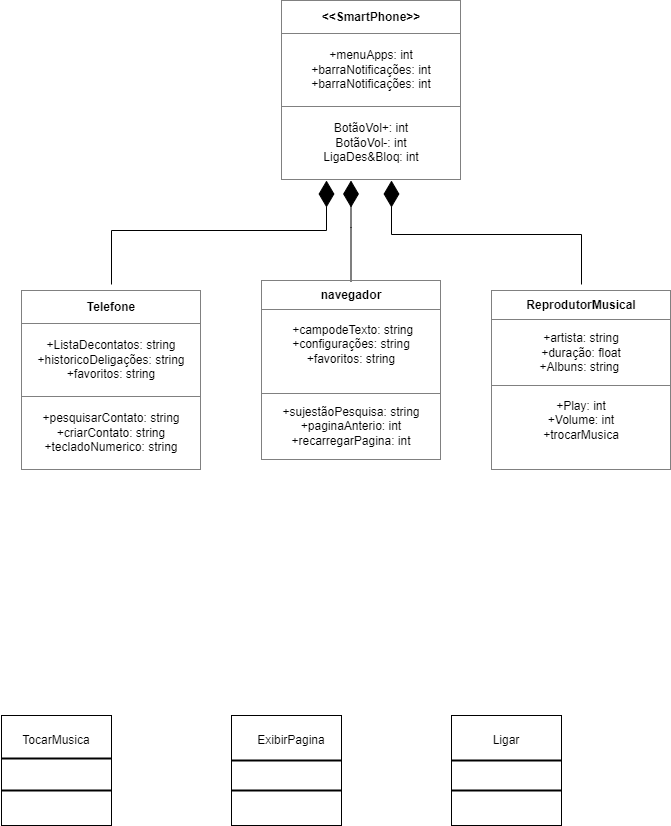

The diagram above was exported from draw.io. Its source (the exported page's mxGraphModel, read from the mxfile embedded in the PNG):
<mxGraphModel dx="1050" dy="1734" grid="1" gridSize="10" guides="1" tooltips="1" connect="1" arrows="1" fold="1" page="1" pageScale="1" pageWidth="827" pageHeight="1169" math="0" shadow="0">
  <root>
    <mxCell id="0" />
    <mxCell id="1" parent="0" />
    <mxCell id="AQ3eEKEUHhNJNvu8NJzP-26" value="" style="whiteSpace=wrap;html=1;aspect=fixed;" parent="1" vertex="1">
      <mxGeometry x="70" y="665" width="110" height="110" as="geometry" />
    </mxCell>
    <mxCell id="AQ3eEKEUHhNJNvu8NJzP-27" value="" style="whiteSpace=wrap;html=1;aspect=fixed;" parent="1" vertex="1">
      <mxGeometry x="300" y="665" width="110" height="110" as="geometry" />
    </mxCell>
    <mxCell id="AQ3eEKEUHhNJNvu8NJzP-28" value="" style="whiteSpace=wrap;html=1;aspect=fixed;" parent="1" vertex="1">
      <mxGeometry x="520" y="665" width="110" height="110" as="geometry" />
    </mxCell>
    <mxCell id="AQ3eEKEUHhNJNvu8NJzP-29" value="" style="line;strokeWidth=2;html=1;" parent="1" vertex="1">
      <mxGeometry x="70" y="703" width="110" height="10" as="geometry" />
    </mxCell>
    <mxCell id="AQ3eEKEUHhNJNvu8NJzP-30" value="" style="line;strokeWidth=2;html=1;" parent="1" vertex="1">
      <mxGeometry x="300" y="705" width="110" height="10" as="geometry" />
    </mxCell>
    <mxCell id="AQ3eEKEUHhNJNvu8NJzP-31" value="" style="line;strokeWidth=2;html=1;" parent="1" vertex="1">
      <mxGeometry x="520" y="705" width="110" height="10" as="geometry" />
    </mxCell>
    <mxCell id="AQ3eEKEUHhNJNvu8NJzP-32" value="TocarMusica" style="text;html=1;align=center;verticalAlign=middle;whiteSpace=wrap;rounded=0;" parent="1" vertex="1">
      <mxGeometry x="95" y="675" width="60" height="30" as="geometry" />
    </mxCell>
    <mxCell id="AQ3eEKEUHhNJNvu8NJzP-33" value="ExibirPagina" style="text;html=1;align=center;verticalAlign=middle;whiteSpace=wrap;rounded=0;" parent="1" vertex="1">
      <mxGeometry x="330" y="675" width="60" height="30" as="geometry" />
    </mxCell>
    <mxCell id="AQ3eEKEUHhNJNvu8NJzP-34" value="Ligar" style="text;html=1;align=center;verticalAlign=middle;whiteSpace=wrap;rounded=0;" parent="1" vertex="1">
      <mxGeometry x="545" y="675" width="60" height="30" as="geometry" />
    </mxCell>
    <mxCell id="AQ3eEKEUHhNJNvu8NJzP-38" value="" style="line;strokeWidth=2;html=1;" parent="1" vertex="1">
      <mxGeometry x="520" y="735" width="110" height="10" as="geometry" />
    </mxCell>
    <mxCell id="AQ3eEKEUHhNJNvu8NJzP-39" value="" style="line;strokeWidth=2;html=1;" parent="1" vertex="1">
      <mxGeometry x="70" y="735" width="110" height="10" as="geometry" />
    </mxCell>
    <mxCell id="AQ3eEKEUHhNJNvu8NJzP-40" value="" style="line;strokeWidth=2;html=1;" parent="1" vertex="1">
      <mxGeometry x="300" y="735" width="110" height="10" as="geometry" />
    </mxCell>
    <mxCell id="AQ3eEKEUHhNJNvu8NJzP-98" value="" style="endArrow=diamondThin;endFill=1;endSize=24;html=1;rounded=0;exitX=0.5;exitY=0;exitDx=0;exitDy=0;" parent="1" edge="1">
      <mxGeometry width="160" relative="1" as="geometry">
        <mxPoint x="180" y="234" as="sourcePoint" />
        <mxPoint x="395" y="130" as="targetPoint" />
        <Array as="points">
          <mxPoint x="180" y="180" />
          <mxPoint x="395" y="180" />
        </Array>
      </mxGeometry>
    </mxCell>
    <mxCell id="AQ3eEKEUHhNJNvu8NJzP-99" value="" style="endArrow=diamondThin;endFill=1;endSize=24;html=1;rounded=0;exitX=0.5;exitY=0;exitDx=0;exitDy=0;" parent="1" edge="1">
      <mxGeometry width="160" relative="1" as="geometry">
        <mxPoint x="419.5" y="231" as="sourcePoint" />
        <mxPoint x="419.5" y="130" as="targetPoint" />
        <Array as="points">
          <mxPoint x="419.5" y="177" />
        </Array>
      </mxGeometry>
    </mxCell>
    <mxCell id="AQ3eEKEUHhNJNvu8NJzP-100" value="" style="endArrow=diamondThin;endFill=1;endSize=24;html=1;rounded=0;exitX=0.5;exitY=0;exitDx=0;exitDy=0;" parent="1" edge="1">
      <mxGeometry width="160" relative="1" as="geometry">
        <mxPoint x="650" y="234" as="sourcePoint" />
        <mxPoint x="460" y="130" as="targetPoint" />
        <Array as="points">
          <mxPoint x="650" y="184" />
          <mxPoint x="460" y="184" />
        </Array>
      </mxGeometry>
    </mxCell>
    <mxCell id="hWXKPgqp5Adsqg9P3pbZ-9" value="&lt;table border=&quot;1&quot; width=&quot;100%&quot; height=&quot;100%&quot; cellpadding=&quot;4&quot; style=&quot;width:100%;height:100%;border-collapse:collapse;&quot;&gt;&lt;tbody&gt;&lt;tr&gt;&lt;th align=&quot;center&quot;&gt;Telefone&lt;/th&gt;&lt;/tr&gt;&lt;tr&gt;&lt;td align=&quot;center&quot;&gt;+ListaDecontatos: string&lt;br&gt;+historicoDeligações: string&lt;br&gt;+favoritos: string&lt;/td&gt;&lt;/tr&gt;&lt;tr&gt;&lt;td align=&quot;center&quot;&gt;+pesquisarContato: string&lt;br&gt;+criarContato: string&lt;br&gt;+tecladoNumerico: string&lt;/td&gt;&lt;/tr&gt;&lt;/tbody&gt;&lt;/table&gt;" style="text;html=1;whiteSpace=wrap;strokeColor=none;fillColor=none;overflow=fill;" vertex="1" parent="1">
      <mxGeometry x="90" y="240" width="180" height="180" as="geometry" />
    </mxCell>
    <mxCell id="hWXKPgqp5Adsqg9P3pbZ-10" value="&lt;table border=&quot;1&quot; width=&quot;100%&quot; height=&quot;100%&quot; cellpadding=&quot;4&quot; style=&quot;width:100%;height:100%;border-collapse:collapse;&quot;&gt;&lt;tbody&gt;&lt;tr&gt;&lt;th align=&quot;center&quot;&gt;ReprodutorMusical&lt;/th&gt;&lt;/tr&gt;&lt;tr&gt;&lt;td align=&quot;center&quot;&gt;+artista: string&lt;br&gt;+duração: float&lt;br&gt;+Albuns: string&amp;nbsp;&lt;/td&gt;&lt;/tr&gt;&lt;tr&gt;&lt;td align=&quot;center&quot;&gt;+Play: int&lt;br&gt;+Volume: int&lt;br&gt;+trocarMusica&lt;br&gt;&lt;br&gt;&lt;/td&gt;&lt;/tr&gt;&lt;/tbody&gt;&lt;/table&gt;" style="text;html=1;whiteSpace=wrap;strokeColor=none;fillColor=none;overflow=fill;" vertex="1" parent="1">
      <mxGeometry x="560" y="240" width="180" height="180" as="geometry" />
    </mxCell>
    <mxCell id="hWXKPgqp5Adsqg9P3pbZ-11" value="&lt;table border=&quot;1&quot; width=&quot;100%&quot; height=&quot;100%&quot; cellpadding=&quot;4&quot; style=&quot;width:100%;height:100%;border-collapse:collapse;&quot;&gt;&lt;tbody&gt;&lt;tr&gt;&lt;th align=&quot;center&quot;&gt;navegador&lt;/th&gt;&lt;/tr&gt;&lt;tr&gt;&lt;td align=&quot;center&quot;&gt;&amp;nbsp;+campodeTexto: string&lt;br&gt;+configurações: string&lt;br&gt;+favoritos: string&lt;br&gt;&lt;br&gt;&lt;/td&gt;&lt;/tr&gt;&lt;tr&gt;&lt;td align=&quot;center&quot;&gt;+sujestãoPesquisa: string&lt;br&gt;+paginaAnterio: int&lt;br&gt;+recarregarPagina: int&lt;/td&gt;&lt;/tr&gt;&lt;/tbody&gt;&lt;/table&gt;" style="text;html=1;whiteSpace=wrap;strokeColor=none;fillColor=none;overflow=fill;" vertex="1" parent="1">
      <mxGeometry x="330" y="230" width="180" height="180" as="geometry" />
    </mxCell>
    <mxCell id="hWXKPgqp5Adsqg9P3pbZ-12" value="&lt;table border=&quot;1&quot; width=&quot;100%&quot; height=&quot;100%&quot; cellpadding=&quot;4&quot; style=&quot;width:100%;height:100%;border-collapse:collapse;&quot;&gt;&lt;tbody&gt;&lt;tr&gt;&lt;th align=&quot;center&quot;&gt;&amp;lt;&amp;lt;SmartPhone&amp;gt;&amp;gt;&lt;/th&gt;&lt;/tr&gt;&lt;tr&gt;&lt;td align=&quot;center&quot;&gt;+menuApps: int&lt;br&gt;+barraNotificações: int&lt;br&gt;+barraNotificações: int&lt;/td&gt;&lt;/tr&gt;&lt;tr&gt;&lt;td align=&quot;center&quot;&gt;BotãoVol+: int&lt;br&gt;BotãoVol-: int&lt;br&gt;LigaDes&amp;amp;Bloq: int&lt;/td&gt;&lt;/tr&gt;&lt;/tbody&gt;&lt;/table&gt;" style="text;html=1;whiteSpace=wrap;strokeColor=none;fillColor=none;overflow=fill;" vertex="1" parent="1">
      <mxGeometry x="350" y="-50" width="180" height="180" as="geometry" />
    </mxCell>
  </root>
</mxGraphModel>